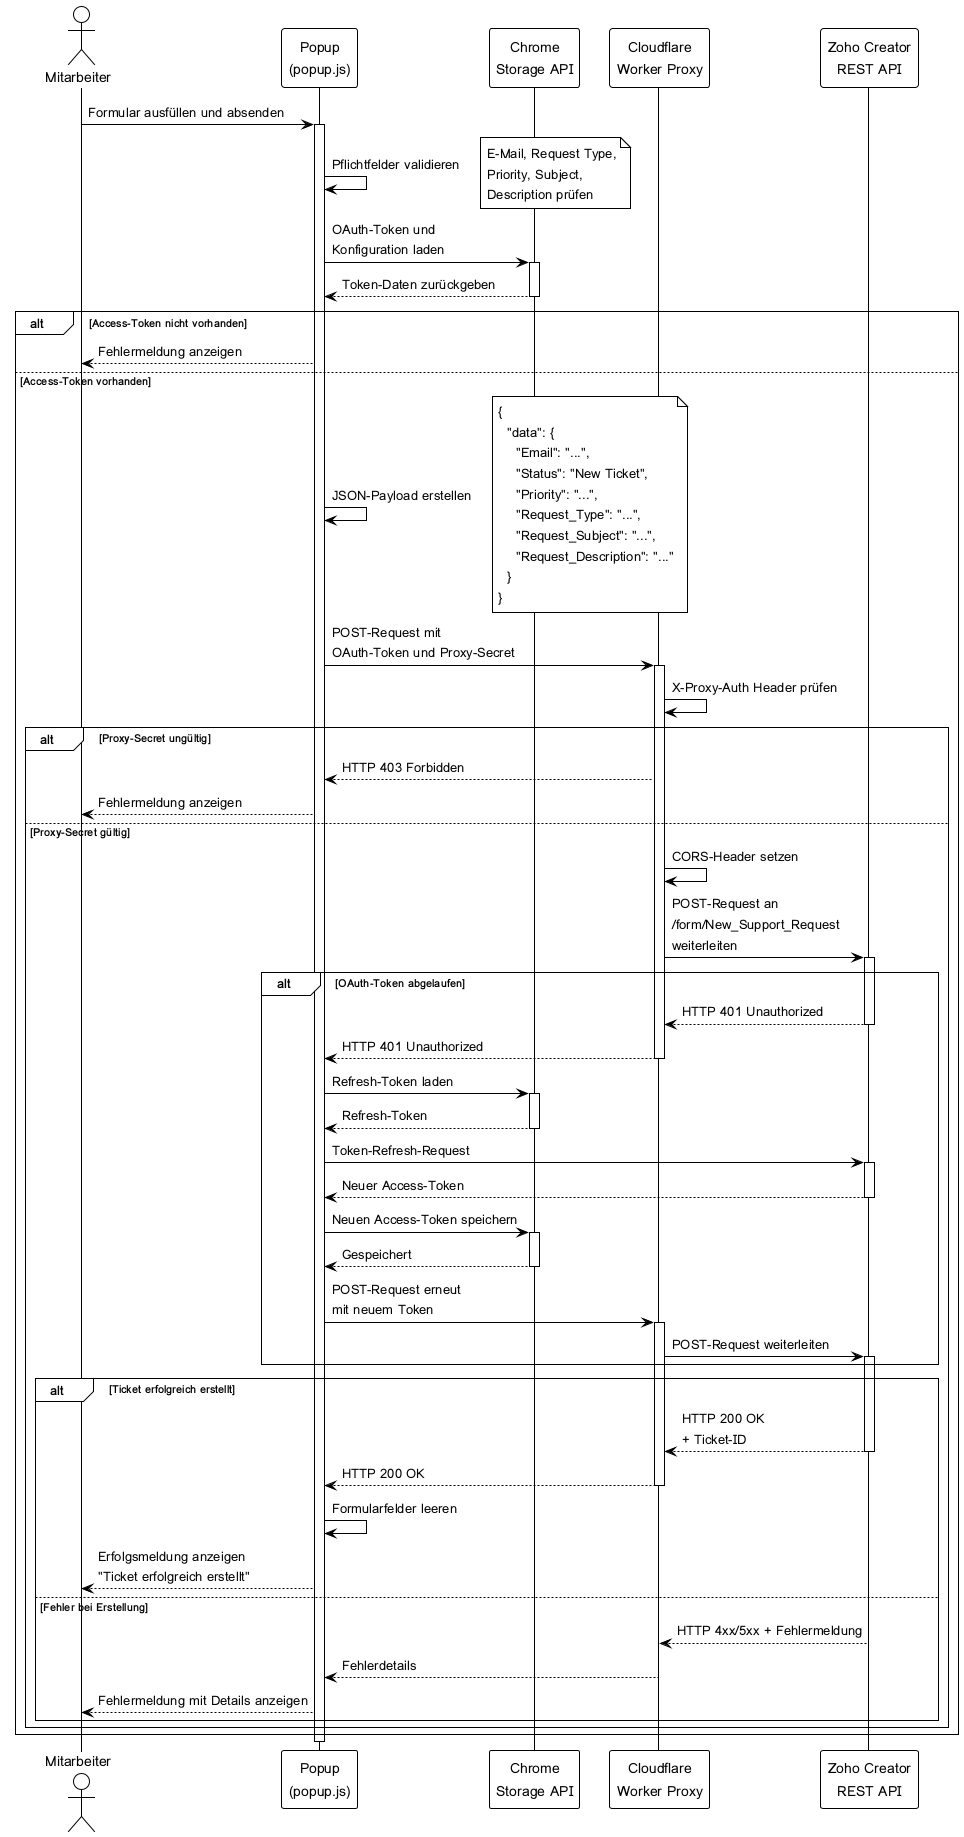

The diagram above was rendered by PlantUML. Its source (embedded in the PNG):
@startuml
!theme plain
skinparam backgroundColor white

actor "Mitarbeiter" as user
participant "Popup\n(popup.js)" as popup
participant "Chrome\nStorage API" as storage
participant "Cloudflare\nWorker Proxy" as proxy
participant "Zoho Creator\nREST API" as zoho

user -> popup: Formular ausfüllen und absenden
activate popup

popup -> popup: Pflichtfelder validieren
note right: E-Mail, Request Type,\nPriority, Subject,\nDescription prüfen

popup -> storage: OAuth-Token und\nKonfiguration laden
activate storage
storage --> popup: Token-Daten zurückgeben
deactivate storage

alt Access-Token nicht vorhanden
  popup --> user: Fehlermeldung anzeigen
else Access-Token vorhanden
  popup -> popup: JSON-Payload erstellen
  note right
    {
      "data": {
        "Email": "...",
        "Status": "New Ticket",
        "Priority": "...",
        "Request_Type": "...",
        "Request_Subject": "...",
        "Request_Description": "..."
      }
    }
  end note
  
  popup -> proxy: POST-Request mit\nOAuth-Token und Proxy-Secret
  activate proxy
  
  proxy -> proxy: X-Proxy-Auth Header prüfen
  
  alt Proxy-Secret ungültig
    proxy --> popup: HTTP 403 Forbidden
    popup --> user: Fehlermeldung anzeigen
  else Proxy-Secret gültig
    proxy -> proxy: CORS-Header setzen
    
    proxy -> zoho: POST-Request an\n/form/New_Support_Request\nweiterleiten
    activate zoho
    
    alt OAuth-Token abgelaufen
      zoho --> proxy: HTTP 401 Unauthorized
      deactivate zoho
      proxy --> popup: HTTP 401 Unauthorized
      deactivate proxy
      
      popup -> storage: Refresh-Token laden
      activate storage
      storage --> popup: Refresh-Token
      deactivate storage
      
      popup -> zoho: Token-Refresh-Request
      activate zoho
      zoho --> popup: Neuer Access-Token
      deactivate zoho
      
      popup -> storage: Neuen Access-Token speichern
      activate storage
      storage --> popup: Gespeichert
      deactivate storage
      
      popup -> proxy: POST-Request erneut\nmit neuem Token
      activate proxy
      proxy -> zoho: POST-Request weiterleiten
      activate zoho
    end
    
    alt Ticket erfolgreich erstellt
      zoho --> proxy: HTTP 200 OK\n+ Ticket-ID
      deactivate zoho
      proxy --> popup: HTTP 200 OK
      deactivate proxy
      
      popup -> popup: Formularfelder leeren
      popup --> user: Erfolgsmeldung anzeigen\n"Ticket erfolgreich erstellt"
    else Fehler bei Erstellung
      zoho --> proxy: HTTP 4xx/5xx + Fehlermeldung
      deactivate zoho
      proxy --> popup: Fehlerdetails
      deactivate proxy
      popup --> user: Fehlermeldung mit Details anzeigen
    end
  end
end

deactivate popup

@enduml